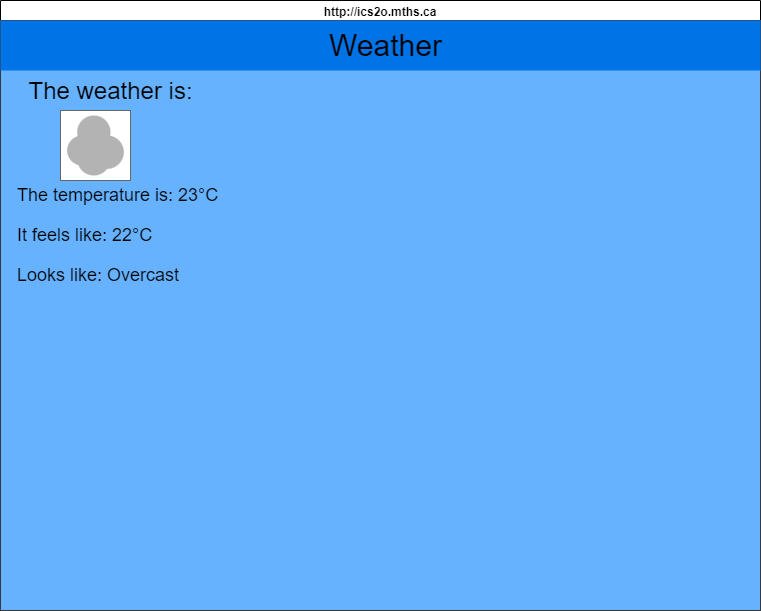

The diagram above was exported from draw.io. Its source (the exported page's mxGraphModel, read from the mxfile embedded in the PNG):
<mxGraphModel dx="1086" dy="751" grid="1" gridSize="10" guides="1" tooltips="1" connect="1" arrows="1" fold="1" page="1" pageScale="1" pageWidth="850" pageHeight="1100" background="#ffffff" math="0" shadow="0">
  <root>
    <mxCell id="_vuskze8fampd5jpOSTd-0" />
    <mxCell id="_vuskze8fampd5jpOSTd-1" parent="_vuskze8fampd5jpOSTd-0" />
    <mxCell id="_vuskze8fampd5jpOSTd-2" value="http://ics2o.mths.ca" style="swimlane;whiteSpace=wrap;html=1;strokeColor=#000000;strokeWidth=1;gradientColor=none;perimeterSpacing=0;glass=0;labelBackgroundColor=none;labelBorderColor=none;" parent="_vuskze8fampd5jpOSTd-1" vertex="1">
      <mxGeometry x="40" y="40" width="760" height="610" as="geometry" />
    </mxCell>
    <mxCell id="_vuskze8fampd5jpOSTd-3" value="" style="whiteSpace=wrap;html=1;glass=0;labelBackgroundColor=none;labelBorderColor=none;fontSize=22;fillColor=#66B2FF;strokeColor=#36393d;" parent="_vuskze8fampd5jpOSTd-2" vertex="1">
      <mxGeometry y="20" width="760" height="590" as="geometry" />
    </mxCell>
    <mxCell id="_vuskze8fampd5jpOSTd-4" value="" style="whiteSpace=wrap;html=1;fontSize=22;fillColor=#0073E6;strokeColor=none;gradientColor=none;" parent="_vuskze8fampd5jpOSTd-2" vertex="1">
      <mxGeometry y="20" width="760" height="50" as="geometry" />
    </mxCell>
    <mxCell id="_vuskze8fampd5jpOSTd-5" value="&lt;span style=&quot;font-size: 24px;&quot;&gt;The weather is:&lt;/span&gt;" style="text;html=1;align=center;verticalAlign=middle;resizable=0;points=[];autosize=1;fontSize=26;fontColor=#000000;" parent="_vuskze8fampd5jpOSTd-2" vertex="1">
      <mxGeometry x="15" y="70" width="190" height="40" as="geometry" />
    </mxCell>
    <mxCell id="_vuskze8fampd5jpOSTd-6" value="The temperature is: 23°C" style="text;strokeColor=none;align=left;fillColor=none;html=1;verticalAlign=middle;whiteSpace=wrap;rounded=0;fontSize=18;fontColor=#000000;" parent="_vuskze8fampd5jpOSTd-2" vertex="1">
      <mxGeometry x="15" y="180" width="530" height="30" as="geometry" />
    </mxCell>
    <mxCell id="_vuskze8fampd5jpOSTd-7" value="Weather" style="text;html=1;align=center;verticalAlign=middle;resizable=0;points=[];autosize=1;fontSize=30;fontColor=#000000;" parent="_vuskze8fampd5jpOSTd-2" vertex="1">
      <mxGeometry x="315" y="20" width="140" height="50" as="geometry" />
    </mxCell>
    <mxCell id="_vuskze8fampd5jpOSTd-8" value="It feels like: 22°C" style="text;strokeColor=none;align=left;fillColor=none;html=1;verticalAlign=middle;whiteSpace=wrap;rounded=0;fontSize=18;fontColor=#000000;" parent="_vuskze8fampd5jpOSTd-2" vertex="1">
      <mxGeometry x="15" y="220" width="530" height="30" as="geometry" />
    </mxCell>
    <mxCell id="_vuskze8fampd5jpOSTd-9" value="Looks like: Overcast" style="text;strokeColor=none;align=left;fillColor=none;html=1;verticalAlign=middle;whiteSpace=wrap;rounded=0;fontSize=18;fontColor=#000000;" parent="_vuskze8fampd5jpOSTd-2" vertex="1">
      <mxGeometry x="15" y="260" width="530" height="30" as="geometry" />
    </mxCell>
    <mxCell id="_vuskze8fampd5jpOSTd-10" value="" style="whiteSpace=wrap;html=1;fillColor=#FFFFFF;fontColor=#333333;strokeColor=#666666;" parent="_vuskze8fampd5jpOSTd-2" vertex="1">
      <mxGeometry x="60" y="110" width="70" height="70" as="geometry" />
    </mxCell>
    <mxCell id="skvQQKNe9NMkhXDQxapk-0" value="" style="ellipse;whiteSpace=wrap;html=1;strokeColor=none;fillColor=#B3B3B3;" parent="_vuskze8fampd5jpOSTd-2" vertex="1">
      <mxGeometry x="66.66" y="135" width="30" height="30" as="geometry" />
    </mxCell>
    <mxCell id="skvQQKNe9NMkhXDQxapk-12" value="" style="group" parent="_vuskze8fampd5jpOSTd-2" vertex="1" connectable="0">
      <mxGeometry x="76.66" y="115" width="46.67" height="60" as="geometry" />
    </mxCell>
    <mxCell id="skvQQKNe9NMkhXDQxapk-3" value="" style="ellipse;whiteSpace=wrap;html=1;strokeColor=none;fillColor=#B3B3B3;" parent="skvQQKNe9NMkhXDQxapk-12" vertex="1">
      <mxGeometry width="33.33571428571428" height="33.33333333333333" as="geometry" />
    </mxCell>
    <mxCell id="skvQQKNe9NMkhXDQxapk-2" value="" style="ellipse;whiteSpace=wrap;html=1;strokeColor=none;fillColor=#B3B3B3;" parent="skvQQKNe9NMkhXDQxapk-12" vertex="1">
      <mxGeometry x="13.334285714285715" y="20" width="33.33571428571428" height="33.33333333333333" as="geometry" />
    </mxCell>
    <mxCell id="skvQQKNe9NMkhXDQxapk-5" value="" style="ellipse;whiteSpace=wrap;html=1;strokeColor=none;fillColor=#B3B3B3;" parent="skvQQKNe9NMkhXDQxapk-12" vertex="1">
      <mxGeometry y="26.666666666666664" width="33.33571428571428" height="33.33333333333333" as="geometry" />
    </mxCell>
  </root>
</mxGraphModel>